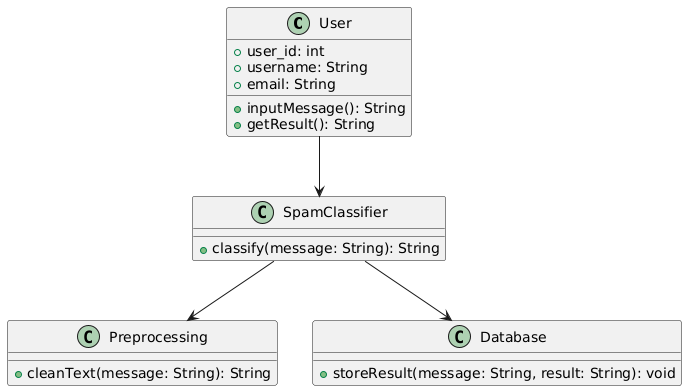

The diagram above was rendered by PlantUML. Its source (embedded in the PNG):
@startuml
class User {
    +user_id: int
    +username: String
    +email: String
    +inputMessage(): String
    +getResult(): String
}

class SpamClassifier {
    +classify(message: String): String
}

class Preprocessing {
    +cleanText(message: String): String
}

class Database {
    +storeResult(message: String, result: String): void
}

User --> SpamClassifier
SpamClassifier --> Preprocessing
SpamClassifier --> Database
@enduml